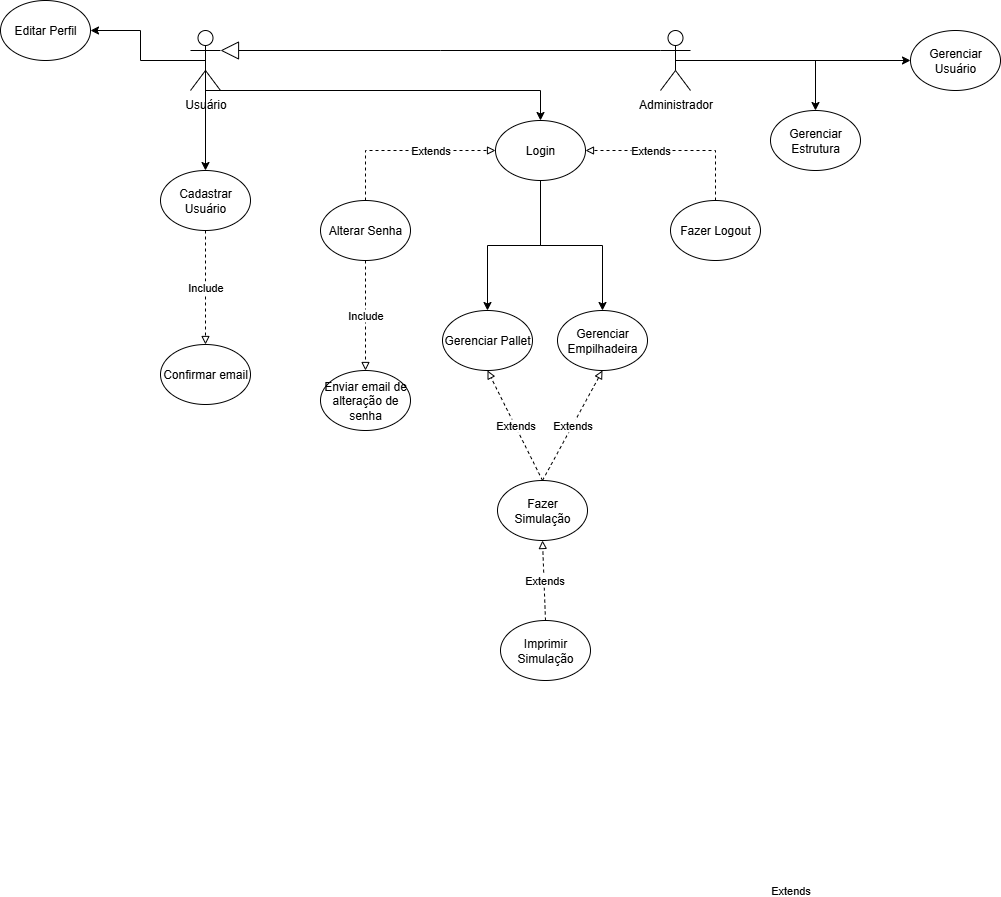

The diagram above was exported from draw.io. Its source (the exported page's mxGraphModel, read from the mxfile embedded in the PNG):
<mxGraphModel dx="1042" dy="527" grid="1" gridSize="10" guides="1" tooltips="1" connect="1" arrows="1" fold="1" page="1" pageScale="1" pageWidth="1169" pageHeight="827" math="0" shadow="0">
  <root>
    <mxCell id="0" />
    <mxCell id="1" parent="0" />
    <mxCell id="KXx-8SRP5fmO40WnfDNe-18" style="edgeStyle=orthogonalEdgeStyle;rounded=0;orthogonalLoop=1;jettySize=auto;html=1;exitX=0.5;exitY=0.5;exitDx=0;exitDy=0;exitPerimeter=0;entryX=0.5;entryY=0;entryDx=0;entryDy=0;" parent="1" source="KXx-8SRP5fmO40WnfDNe-1" target="KXx-8SRP5fmO40WnfDNe-5" edge="1">
      <mxGeometry relative="1" as="geometry" />
    </mxCell>
    <mxCell id="KXx-8SRP5fmO40WnfDNe-21" style="edgeStyle=orthogonalEdgeStyle;rounded=0;orthogonalLoop=1;jettySize=auto;html=1;exitX=0.5;exitY=0.5;exitDx=0;exitDy=0;exitPerimeter=0;entryX=0.5;entryY=0;entryDx=0;entryDy=0;" parent="1" target="KXx-8SRP5fmO40WnfDNe-7" edge="1">
      <mxGeometry relative="1" as="geometry">
        <mxPoint x="245" y="90" as="sourcePoint" />
        <mxPoint x="375" y="200" as="targetPoint" />
        <Array as="points">
          <mxPoint x="245" y="130" />
          <mxPoint x="580" y="130" />
        </Array>
      </mxGeometry>
    </mxCell>
    <mxCell id="KXx-8SRP5fmO40WnfDNe-25" style="edgeStyle=orthogonalEdgeStyle;rounded=0;orthogonalLoop=1;jettySize=auto;html=1;exitX=0.5;exitY=0.5;exitDx=0;exitDy=0;exitPerimeter=0;entryX=1;entryY=0.5;entryDx=0;entryDy=0;" parent="1" source="KXx-8SRP5fmO40WnfDNe-1" target="KXx-8SRP5fmO40WnfDNe-16" edge="1">
      <mxGeometry relative="1" as="geometry" />
    </mxCell>
    <mxCell id="KXx-8SRP5fmO40WnfDNe-1" value="Usuário" style="shape=umlActor;verticalLabelPosition=bottom;verticalAlign=top;html=1;outlineConnect=0;" parent="1" vertex="1">
      <mxGeometry x="230" y="70" width="30" height="60" as="geometry" />
    </mxCell>
    <mxCell id="KXx-8SRP5fmO40WnfDNe-24" style="edgeStyle=orthogonalEdgeStyle;rounded=0;orthogonalLoop=1;jettySize=auto;html=1;exitX=0.5;exitY=0.5;exitDx=0;exitDy=0;exitPerimeter=0;entryX=0.5;entryY=0;entryDx=0;entryDy=0;" parent="1" source="KXx-8SRP5fmO40WnfDNe-2" target="KXx-8SRP5fmO40WnfDNe-10" edge="1">
      <mxGeometry relative="1" as="geometry" />
    </mxCell>
    <mxCell id="KXx-8SRP5fmO40WnfDNe-33" style="edgeStyle=orthogonalEdgeStyle;rounded=0;orthogonalLoop=1;jettySize=auto;html=1;exitX=0.5;exitY=0.5;exitDx=0;exitDy=0;exitPerimeter=0;entryX=0;entryY=0.5;entryDx=0;entryDy=0;" parent="1" source="KXx-8SRP5fmO40WnfDNe-2" target="KXx-8SRP5fmO40WnfDNe-15" edge="1">
      <mxGeometry relative="1" as="geometry" />
    </mxCell>
    <mxCell id="KXx-8SRP5fmO40WnfDNe-2" value="Administrador" style="shape=umlActor;verticalLabelPosition=bottom;verticalAlign=top;html=1;outlineConnect=0;" parent="1" vertex="1">
      <mxGeometry x="700" y="70" width="30" height="60" as="geometry" />
    </mxCell>
    <mxCell id="KXx-8SRP5fmO40WnfDNe-5" value="Cadastrar Usuário" style="ellipse;whiteSpace=wrap;html=1;" parent="1" vertex="1">
      <mxGeometry x="200" y="210" width="90" height="60" as="geometry" />
    </mxCell>
    <mxCell id="KXx-8SRP5fmO40WnfDNe-6" value="Confirmar email" style="ellipse;whiteSpace=wrap;html=1;" parent="1" vertex="1">
      <mxGeometry x="200" y="384" width="90" height="60" as="geometry" />
    </mxCell>
    <mxCell id="KgDS3GgkWe8KxwFJIwAm-7" style="edgeStyle=orthogonalEdgeStyle;rounded=0;orthogonalLoop=1;jettySize=auto;html=1;" parent="1" source="KXx-8SRP5fmO40WnfDNe-7" target="KXx-8SRP5fmO40WnfDNe-8" edge="1">
      <mxGeometry relative="1" as="geometry" />
    </mxCell>
    <mxCell id="KgDS3GgkWe8KxwFJIwAm-8" style="edgeStyle=orthogonalEdgeStyle;rounded=0;orthogonalLoop=1;jettySize=auto;html=1;" parent="1" source="KXx-8SRP5fmO40WnfDNe-7" target="KXx-8SRP5fmO40WnfDNe-9" edge="1">
      <mxGeometry relative="1" as="geometry" />
    </mxCell>
    <mxCell id="KXx-8SRP5fmO40WnfDNe-7" value="Login" style="ellipse;whiteSpace=wrap;html=1;" parent="1" vertex="1">
      <mxGeometry x="535" y="160" width="90" height="60" as="geometry" />
    </mxCell>
    <mxCell id="KXx-8SRP5fmO40WnfDNe-8" value="Gerenciar Pallet" style="ellipse;whiteSpace=wrap;html=1;" parent="1" vertex="1">
      <mxGeometry x="482" y="350" width="90" height="60" as="geometry" />
    </mxCell>
    <mxCell id="KXx-8SRP5fmO40WnfDNe-9" value="Gerenciar Empilhadeira" style="ellipse;whiteSpace=wrap;html=1;" parent="1" vertex="1">
      <mxGeometry x="597" y="350" width="90" height="60" as="geometry" />
    </mxCell>
    <mxCell id="KXx-8SRP5fmO40WnfDNe-10" value="Gerenciar Estrutura" style="ellipse;whiteSpace=wrap;html=1;" parent="1" vertex="1">
      <mxGeometry x="810" y="150" width="90" height="60" as="geometry" />
    </mxCell>
    <mxCell id="KXx-8SRP5fmO40WnfDNe-11" value="Fazer Simulação" style="ellipse;whiteSpace=wrap;html=1;" parent="1" vertex="1">
      <mxGeometry x="537" y="520" width="90" height="60" as="geometry" />
    </mxCell>
    <mxCell id="KXx-8SRP5fmO40WnfDNe-12" value="Fazer Logout" style="ellipse;whiteSpace=wrap;html=1;" parent="1" vertex="1">
      <mxGeometry x="710" y="240" width="90" height="60" as="geometry" />
    </mxCell>
    <mxCell id="KXx-8SRP5fmO40WnfDNe-13" value="Alterar Senha" style="ellipse;whiteSpace=wrap;html=1;" parent="1" vertex="1">
      <mxGeometry x="360" y="240" width="90" height="60" as="geometry" />
    </mxCell>
    <mxCell id="KXx-8SRP5fmO40WnfDNe-14" value="Enviar email de alteração de senha" style="ellipse;whiteSpace=wrap;html=1;" parent="1" vertex="1">
      <mxGeometry x="360" y="410" width="90" height="60" as="geometry" />
    </mxCell>
    <mxCell id="KXx-8SRP5fmO40WnfDNe-15" value="Gerenciar Usuário" style="ellipse;whiteSpace=wrap;html=1;" parent="1" vertex="1">
      <mxGeometry x="950" y="70" width="90" height="60" as="geometry" />
    </mxCell>
    <mxCell id="KXx-8SRP5fmO40WnfDNe-16" value="Editar Perfil" style="ellipse;whiteSpace=wrap;html=1;" parent="1" vertex="1">
      <mxGeometry x="40" y="40" width="90" height="60" as="geometry" />
    </mxCell>
    <mxCell id="KXx-8SRP5fmO40WnfDNe-17" value="Imprimir Simulação" style="ellipse;whiteSpace=wrap;html=1;" parent="1" vertex="1">
      <mxGeometry x="540" y="660" width="90" height="60" as="geometry" />
    </mxCell>
    <mxCell id="KXx-8SRP5fmO40WnfDNe-20" value="Include" style="endArrow=block;endFill=0;html=1;rounded=0;exitX=0.5;exitY=1;exitDx=0;exitDy=0;entryX=0.5;entryY=0;entryDx=0;entryDy=0;dashed=1;" parent="1" source="KXx-8SRP5fmO40WnfDNe-5" target="KXx-8SRP5fmO40WnfDNe-6" edge="1">
      <mxGeometry width="160" relative="1" as="geometry">
        <mxPoint x="290" y="300" as="sourcePoint" />
        <mxPoint x="450" y="300" as="targetPoint" />
      </mxGeometry>
    </mxCell>
    <mxCell id="KXx-8SRP5fmO40WnfDNe-22" value="Extends" style="endArrow=block;endFill=0;html=1;rounded=0;exitX=0.5;exitY=0;exitDx=0;exitDy=0;entryX=0;entryY=0.5;entryDx=0;entryDy=0;dashed=1;" parent="1" source="KXx-8SRP5fmO40WnfDNe-13" target="KXx-8SRP5fmO40WnfDNe-7" edge="1">
      <mxGeometry x="0.2778" width="160" relative="1" as="geometry">
        <mxPoint x="320" y="360" as="sourcePoint" />
        <mxPoint x="575" y="220" as="targetPoint" />
        <Array as="points">
          <mxPoint x="405" y="190" />
        </Array>
        <mxPoint as="offset" />
      </mxGeometry>
    </mxCell>
    <mxCell id="KXx-8SRP5fmO40WnfDNe-23" value="Include" style="endArrow=block;endFill=0;html=1;rounded=0;exitX=0.5;exitY=1;exitDx=0;exitDy=0;entryX=0.5;entryY=0;entryDx=0;entryDy=0;dashed=1;" parent="1" source="KXx-8SRP5fmO40WnfDNe-13" target="KXx-8SRP5fmO40WnfDNe-14" edge="1">
      <mxGeometry width="160" relative="1" as="geometry">
        <mxPoint x="300" y="480" as="sourcePoint" />
        <mxPoint x="460" y="480" as="targetPoint" />
      </mxGeometry>
    </mxCell>
    <mxCell id="KXx-8SRP5fmO40WnfDNe-30" value="Extends" style="endArrow=block;endFill=0;html=1;rounded=0;exitX=0.5;exitY=0;exitDx=0;exitDy=0;entryX=0.5;entryY=1;entryDx=0;entryDy=0;dashed=1;" parent="1" source="KXx-8SRP5fmO40WnfDNe-11" target="KXx-8SRP5fmO40WnfDNe-8" edge="1">
      <mxGeometry width="160" relative="1" as="geometry">
        <mxPoint x="447" y="520" as="sourcePoint" />
        <mxPoint x="607" y="520" as="targetPoint" />
      </mxGeometry>
    </mxCell>
    <mxCell id="KXx-8SRP5fmO40WnfDNe-31" value="Extends" style="endArrow=block;endFill=0;html=1;rounded=0;entryX=0.5;entryY=1;entryDx=0;entryDy=0;exitX=0.5;exitY=0;exitDx=0;exitDy=0;dashed=1;" parent="1" source="KXx-8SRP5fmO40WnfDNe-11" target="KXx-8SRP5fmO40WnfDNe-9" edge="1">
      <mxGeometry width="160" relative="1" as="geometry">
        <mxPoint x="447" y="520" as="sourcePoint" />
        <mxPoint x="607" y="520" as="targetPoint" />
      </mxGeometry>
    </mxCell>
    <mxCell id="KXx-8SRP5fmO40WnfDNe-32" value="Extends" style="endArrow=block;endFill=0;html=1;rounded=0;exitX=0.5;exitY=0;exitDx=0;exitDy=0;entryX=0.5;entryY=1;entryDx=0;entryDy=0;dashed=1;" parent="1" source="KXx-8SRP5fmO40WnfDNe-17" target="KXx-8SRP5fmO40WnfDNe-11" edge="1">
      <mxGeometry width="160" relative="1" as="geometry">
        <mxPoint x="555" y="570" as="sourcePoint" />
        <mxPoint x="715" y="570" as="targetPoint" />
      </mxGeometry>
    </mxCell>
    <mxCell id="KgDS3GgkWe8KxwFJIwAm-4" value="Extends" style="endArrow=block;endFill=0;html=1;rounded=0;exitX=0.5;exitY=0;exitDx=0;exitDy=0;entryX=1;entryY=0.5;entryDx=0;entryDy=0;dashed=1;" parent="1" source="KXx-8SRP5fmO40WnfDNe-12" target="KXx-8SRP5fmO40WnfDNe-7" edge="1">
      <mxGeometry x="0.2778" width="160" relative="1" as="geometry">
        <mxPoint x="710" y="260" as="sourcePoint" />
        <mxPoint x="840" y="210" as="targetPoint" />
        <Array as="points">
          <mxPoint x="755" y="190" />
        </Array>
        <mxPoint as="offset" />
      </mxGeometry>
    </mxCell>
    <mxCell id="KgDS3GgkWe8KxwFJIwAm-12" value="Extends" style="endArrow=block;endSize=16;endFill=0;html=1;rounded=0;entryX=1;entryY=0.3333333333333333;entryDx=0;entryDy=0;entryPerimeter=0;exitX=0;exitY=0.3333333333333333;exitDx=0;exitDy=0;exitPerimeter=0;" parent="1" source="KXx-8SRP5fmO40WnfDNe-2" target="KXx-8SRP5fmO40WnfDNe-1" edge="1">
      <mxGeometry x="-1" y="850" width="160" relative="1" as="geometry">
        <mxPoint x="430" y="90" as="sourcePoint" />
        <mxPoint x="590" y="90" as="targetPoint" />
        <Array as="points">
          <mxPoint x="480" y="90" />
        </Array>
        <mxPoint x="130" y="-10" as="offset" />
      </mxGeometry>
    </mxCell>
  </root>
</mxGraphModel>